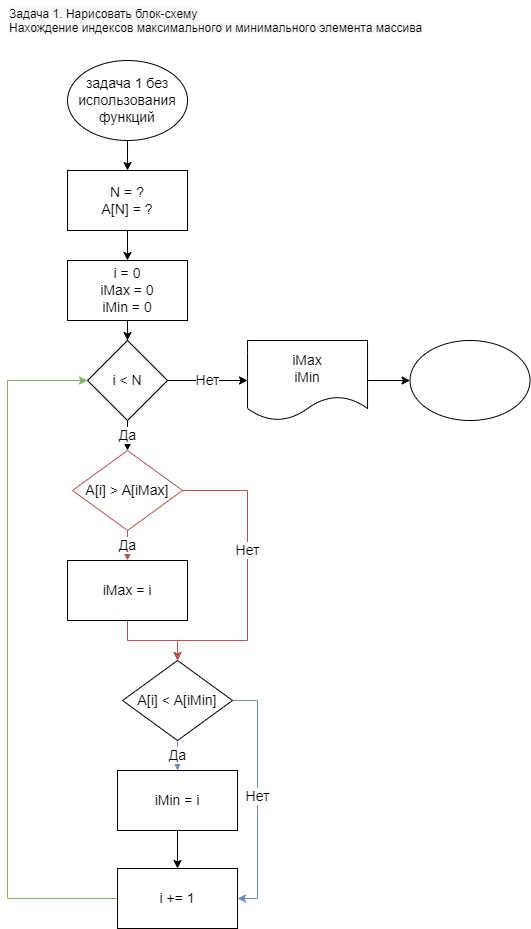

The diagram above was exported from draw.io. Its source (the exported page's mxGraphModel, read from the mxfile embedded in the PNG):
<mxGraphModel dx="799" dy="401" grid="1" gridSize="10" guides="1" tooltips="1" connect="1" arrows="1" fold="1" page="1" pageScale="1" pageWidth="827" pageHeight="1169" math="0" shadow="0">
  <root>
    <mxCell id="0" />
    <mxCell id="1" parent="0" />
    <mxCell id="2" value="&lt;span style=&quot;color: rgb(0 , 0 , 0) ; font-family: &amp;#34;helvetica&amp;#34; ; font-size: 12px ; font-style: normal ; font-weight: 400 ; letter-spacing: normal ; text-align: center ; text-indent: 0px ; text-transform: none ; word-spacing: 0px ; background-color: rgb(248 , 249 , 250) ; display: inline ; float: none&quot;&gt;Задача 1. Нарисовать блок-схему&lt;/span&gt;&lt;br style=&quot;color: rgb(0 , 0 , 0) ; font-family: &amp;#34;helvetica&amp;#34; ; font-size: 12px ; font-style: normal ; font-weight: 400 ; letter-spacing: normal ; text-align: center ; text-indent: 0px ; text-transform: none ; word-spacing: 0px ; background-color: rgb(248 , 249 , 250)&quot;&gt;&lt;span style=&quot;color: rgb(0 , 0 , 0) ; font-family: &amp;#34;helvetica&amp;#34; ; font-size: 12px ; font-style: normal ; font-weight: 400 ; letter-spacing: normal ; text-align: center ; text-indent: 0px ; text-transform: none ; word-spacing: 0px ; background-color: rgb(248 , 249 , 250) ; display: inline ; float: none&quot;&gt;Нахождение индексов максимального и минимального элемента&amp;nbsp;&lt;/span&gt;&lt;span style=&quot;color: rgb(0 , 0 , 0) ; font-family: &amp;#34;helvetica&amp;#34; ; font-size: 12px ; font-style: normal ; font-weight: 400 ; letter-spacing: normal ; text-align: center ; text-indent: 0px ; text-transform: none ; word-spacing: 0px ; background-color: rgb(248 , 249 , 250) ; display: inline ; float: none&quot;&gt;массива&lt;/span&gt;" style="text;whiteSpace=wrap;html=1;" vertex="1" parent="1">
      <mxGeometry x="40" y="10" width="510" height="60" as="geometry" />
    </mxCell>
    <mxCell id="3" style="edgeStyle=orthogonalEdgeStyle;rounded=0;orthogonalLoop=1;jettySize=auto;html=1;fontSize=14;" edge="1" parent="1" source="4" target="6">
      <mxGeometry relative="1" as="geometry">
        <mxPoint x="160.03" y="200" as="targetPoint" />
      </mxGeometry>
    </mxCell>
    <mxCell id="4" value="задача 1 без использования функций" style="ellipse;whiteSpace=wrap;html=1;fontSize=14;" vertex="1" parent="1">
      <mxGeometry x="100.03" y="70" width="120" height="80" as="geometry" />
    </mxCell>
    <mxCell id="5" style="edgeStyle=orthogonalEdgeStyle;rounded=0;orthogonalLoop=1;jettySize=auto;html=1;fontSize=14;" edge="1" parent="1" source="6" target="8">
      <mxGeometry relative="1" as="geometry">
        <mxPoint x="160.03" y="270" as="targetPoint" />
      </mxGeometry>
    </mxCell>
    <mxCell id="6" value="N = ?&lt;br&gt;A[N] = ?" style="rounded=0;whiteSpace=wrap;html=1;fontSize=14;" vertex="1" parent="1">
      <mxGeometry x="100.03" y="180" width="120" height="60" as="geometry" />
    </mxCell>
    <mxCell id="7" style="edgeStyle=orthogonalEdgeStyle;rounded=0;orthogonalLoop=1;jettySize=auto;html=1;fontSize=14;" edge="1" parent="1" source="8" target="11">
      <mxGeometry relative="1" as="geometry">
        <mxPoint x="160.03" y="360" as="targetPoint" />
      </mxGeometry>
    </mxCell>
    <mxCell id="8" value="i = 0&lt;br&gt;iMax = 0&lt;br&gt;iMin = 0" style="rounded=0;whiteSpace=wrap;html=1;fontSize=14;" vertex="1" parent="1">
      <mxGeometry x="100.03" y="270" width="120" height="60" as="geometry" />
    </mxCell>
    <mxCell id="9" value="Да" style="edgeStyle=orthogonalEdgeStyle;rounded=0;orthogonalLoop=1;jettySize=auto;html=1;fontSize=14;" edge="1" parent="1" source="11" target="14">
      <mxGeometry relative="1" as="geometry">
        <mxPoint x="160.03" y="470" as="targetPoint" />
      </mxGeometry>
    </mxCell>
    <mxCell id="10" value="Нет" style="edgeStyle=orthogonalEdgeStyle;rounded=0;orthogonalLoop=1;jettySize=auto;html=1;fontSize=14;" edge="1" parent="1" source="11" target="25">
      <mxGeometry relative="1" as="geometry">
        <mxPoint x="340.03000000000003" y="410" as="targetPoint" />
      </mxGeometry>
    </mxCell>
    <mxCell id="11" value="i &amp;lt; N" style="rhombus;whiteSpace=wrap;html=1;fontSize=14;" vertex="1" parent="1">
      <mxGeometry x="120.03" y="350" width="80" height="80" as="geometry" />
    </mxCell>
    <mxCell id="12" value="Да" style="edgeStyle=orthogonalEdgeStyle;rounded=0;orthogonalLoop=1;jettySize=auto;html=1;fontSize=14;fillColor=#f8cecc;strokeColor=#b85450;" edge="1" parent="1" source="14" target="16">
      <mxGeometry relative="1" as="geometry">
        <mxPoint x="160.03" y="570" as="targetPoint" />
      </mxGeometry>
    </mxCell>
    <mxCell id="13" value="Нет" style="edgeStyle=orthogonalEdgeStyle;rounded=0;orthogonalLoop=1;jettySize=auto;html=1;fontSize=14;exitX=1;exitY=0.5;exitDx=0;exitDy=0;fillColor=#f8cecc;strokeColor=#b85450;" edge="1" parent="1" source="14">
      <mxGeometry x="-0.1803" relative="1" as="geometry">
        <mxPoint x="210.03" y="670" as="targetPoint" />
        <Array as="points">
          <mxPoint x="280.03000000000003" y="500" />
          <mxPoint x="280.03000000000003" y="650" />
          <mxPoint x="210.03" y="650" />
        </Array>
        <mxPoint as="offset" />
      </mxGeometry>
    </mxCell>
    <mxCell id="14" value="A[i] &amp;gt; A[iMax]" style="rhombus;whiteSpace=wrap;html=1;fontSize=14;fillColor=none;strokeColor=#b85450;" vertex="1" parent="1">
      <mxGeometry x="105.03" y="460" width="110" height="80" as="geometry" />
    </mxCell>
    <mxCell id="15" style="edgeStyle=orthogonalEdgeStyle;rounded=0;orthogonalLoop=1;jettySize=auto;html=1;fontSize=14;fillColor=#f8cecc;strokeColor=#b85450;" edge="1" parent="1" source="16">
      <mxGeometry relative="1" as="geometry">
        <mxPoint x="210.03" y="670" as="targetPoint" />
      </mxGeometry>
    </mxCell>
    <mxCell id="16" value="iMax = i" style="rounded=0;whiteSpace=wrap;html=1;fontSize=14;" vertex="1" parent="1">
      <mxGeometry x="100.03" y="570" width="120" height="60" as="geometry" />
    </mxCell>
    <mxCell id="17" value="Да" style="edgeStyle=orthogonalEdgeStyle;rounded=0;orthogonalLoop=1;jettySize=auto;html=1;fontSize=14;fillColor=#dae8fc;strokeColor=#6c8ebf;" edge="1" parent="1" source="19" target="21">
      <mxGeometry relative="1" as="geometry">
        <mxPoint x="210.03" y="780" as="targetPoint" />
      </mxGeometry>
    </mxCell>
    <mxCell id="18" value="Нет" style="edgeStyle=orthogonalEdgeStyle;rounded=0;orthogonalLoop=1;jettySize=auto;html=1;fontSize=14;entryX=1;entryY=0.5;entryDx=0;entryDy=0;exitX=1;exitY=0.5;exitDx=0;exitDy=0;fillColor=#dae8fc;strokeColor=#6c8ebf;" edge="1" parent="1" source="19" target="23">
      <mxGeometry relative="1" as="geometry">
        <mxPoint x="330.03000000000003" y="820" as="targetPoint" />
      </mxGeometry>
    </mxCell>
    <mxCell id="19" value="A[i] &amp;lt; A[iMin]" style="rhombus;whiteSpace=wrap;html=1;fontSize=14;" vertex="1" parent="1">
      <mxGeometry x="155.03" y="670" width="110" height="80" as="geometry" />
    </mxCell>
    <mxCell id="20" style="edgeStyle=orthogonalEdgeStyle;rounded=0;orthogonalLoop=1;jettySize=auto;html=1;fontSize=14;" edge="1" parent="1" source="21" target="23">
      <mxGeometry relative="1" as="geometry" />
    </mxCell>
    <mxCell id="21" value="iMin = i" style="rounded=0;whiteSpace=wrap;html=1;fontSize=14;" vertex="1" parent="1">
      <mxGeometry x="150.03" y="780" width="120" height="60" as="geometry" />
    </mxCell>
    <mxCell id="22" style="edgeStyle=orthogonalEdgeStyle;rounded=0;orthogonalLoop=1;jettySize=auto;html=1;fontSize=14;entryX=0;entryY=0.5;entryDx=0;entryDy=0;exitX=0;exitY=0.5;exitDx=0;exitDy=0;fillColor=#d5e8d4;strokeColor=#82b366;" edge="1" parent="1" source="23" target="11">
      <mxGeometry relative="1" as="geometry">
        <mxPoint x="-9.969999999999999" y="550" as="targetPoint" />
        <Array as="points">
          <mxPoint x="40.029999999999994" y="908" />
          <mxPoint x="40.029999999999994" y="390" />
        </Array>
      </mxGeometry>
    </mxCell>
    <mxCell id="23" value="i += 1" style="rounded=0;whiteSpace=wrap;html=1;fontSize=14;" vertex="1" parent="1">
      <mxGeometry x="150.03" y="878" width="120" height="60" as="geometry" />
    </mxCell>
    <mxCell id="24" style="edgeStyle=orthogonalEdgeStyle;rounded=0;orthogonalLoop=1;jettySize=auto;html=1;fontSize=14;" edge="1" parent="1" source="25" target="26">
      <mxGeometry relative="1" as="geometry">
        <mxPoint x="470.03000000000003" y="400" as="targetPoint" />
      </mxGeometry>
    </mxCell>
    <mxCell id="25" value="iMax&lt;br&gt;iMin" style="shape=document;whiteSpace=wrap;html=1;boundedLbl=1;fontSize=14;" vertex="1" parent="1">
      <mxGeometry x="280.03000000000003" y="350" width="120" height="80" as="geometry" />
    </mxCell>
    <mxCell id="26" value="" style="ellipse;whiteSpace=wrap;html=1;fontSize=14;" vertex="1" parent="1">
      <mxGeometry x="442.53000000000003" y="350" width="120" height="80" as="geometry" />
    </mxCell>
  </root>
</mxGraphModel>